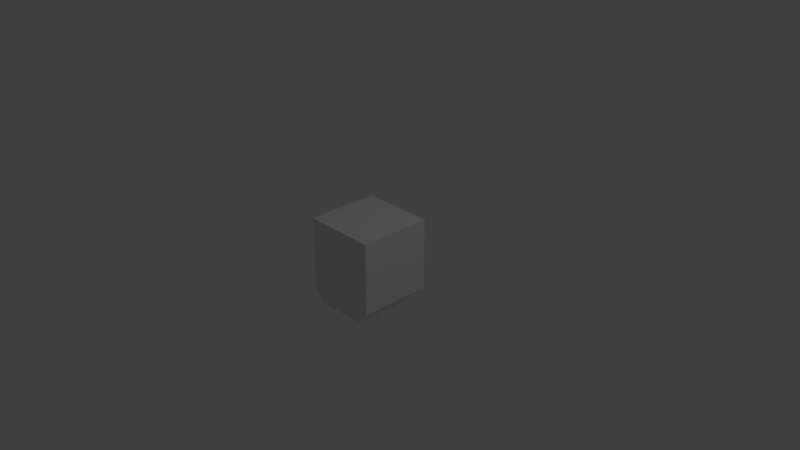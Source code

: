 # Source: brick-corner-slim.blend  (saved by Blender 2.79.0; exported with 4.5.12 LTS)
import bpy
from mathutils import Matrix  # noqa: F401  (used for matrix-valued properties, if any)

bpy.ops.wm.read_factory_settings(use_empty=True)
scene = bpy.context.scene
scene.name = 'Scene'

# ---- collections
col_collection_1 = bpy.data.collections.new('Collection 1'); scene.collection.children.link(col_collection_1)

# ---- materials (node trees are filled in below, after node groups)
mat_material = bpy.data.materials.new('Material')
mat_material.alpha_threshold = 0.0
mat_material.use_transparent_shadow = False
mat_material.roughness = 0.5
mat_material.line_color = (0.0, 0.0, 0.0, 1.0)

# ---- material node trees

# ---- world
world_world = bpy.data.worlds.new('World'); scene.world = world_world
world_world.color = (0.05088, 0.05088, 0.05088)
world_world.use_sun_shadow = False
world_world.sun_shadow_jitter_overblur = 0.0
world_world.cycles.sampling_method = 'MANUAL'

# ---- cameras
cam_camera = bpy.data.cameras.new('Camera')
cam_camera.clip_end = 100.0
cam_camera.lens = 35.0
cam_camera.sensor_width = 32.0
cam_camera.sensor_height = 18.0
cam_camera.ortho_scale = 7.314
cam_camera.dof.focus_distance = 0.0
cam_camera.dof.aperture_fstop = 128.0

# ---- lights
light_lamp = bpy.data.lights.new('Lamp', 'POINT')
light_lamp.transmission_factor = 0.0
light_lamp.cutoff_distance = 30.0
light_lamp.energy = 100.0
light_lamp.shadow_buffer_clip_start = 1.001
light_lamp.shadow_soft_size = 0.1
light_lamp.shadow_maximum_resolution = 0.006
light_lamp.use_absolute_resolution = True

# ---- meshes
me_cube = bpy.data.meshes.new('Cube')
me_cube.from_pydata([(0.5, 0.5, -0.5), (0.5, -0.5, -0.5), (-0.5, -0.5, -0.5), (-0.5, 0.5, -0.5), (0.5, 0.5, 0.5), (0.5, -0.5, 0.5), (-0.5, -0.5, 0.5), (-0.5, 0.5, 0.5), (0.3393, 0.3393, -0.6716), (0.3393, -0.3393, -0.6716), (-0.3393, -0.3393, -0.6716), (-0.3393, 0.3393, -0.6716), (-0.5, -0.3397, -0.6714), (-0.5, 0.3397, -0.6714), (-0.5, -0.3397, 0.5), (-0.5, 0.3397, 0.5), (0.3397, -0.5, -0.6714), (-0.3397, -0.5, -0.6714), (0.3397, -0.5, 0.5), (-0.3397, -0.5, 0.5)], [(13, 15), (12, 14), (16, 18), (17, 19)], [(17, 2, 10), (4, 7, 15, 14, 6, 19, 18, 5), (0, 4, 5, 1), (1, 5, 18, 19, 6, 2, 17, 16), (2, 6, 14, 15, 7, 3, 13, 12), (4, 0, 3, 7), (8, 9, 10, 11), (11, 10, 12, 13), (10, 9, 16, 17), (2, 12, 10), (0, 8, 13, 3), (1, 16, 8, 0)])
_uv = me_cube.uv_layers.new(name='UVMap')
_uv.uv.foreach_set('vector', [0.0, 0.0, 0.0, 0.0, 9.998e-05, 9.998e-05, 0.0, 0.0, 0.0, 0.0, 0.0, 0.0, 0.0, 0.0, 0.0, 0.0, 0.0, 0.0, 0.0, 0.0, 0.0, 0.0, 0.0, 0.0, 0.0, 0.0, 0.0, 0.0, 0.0, 0.0, 0.0, 0.0, 0.0, 0.0, 0.0, 0.0, 0.0, 0.0, 0.0, 0.0, 0.0, 0.0, 0.0, 0.0, 0.0, 0.0, 0.0, 0.0, 0.0, 0.0, 0.0, 0.0, 0.0, 0.0, 0.0, 0.0, 0.0, 0.0, 0.0, 0.0, 0.0, 0.0, 0.0, 0.0, 0.0, 0.0, 0.0, 0.0, 0.0, 0.0, 0.9999, 0.9999, 0.0001001, 0.9999, 9.998e-05, 9.998e-05, 0.9999, 9.998e-05, 0.9999, 9.998e-05, 9.998e-05, 9.998e-05, 0.0, 0.0, 0.0, 0.0, 9.998e-05, 9.998e-05, 0.0001001, 0.9999, 0.0, 0.0, 0.0, 0.0, 0.0, 0.0, 0.0, 0.0, 9.998e-05, 9.998e-05, 0.0, 0.0, 0.0, 0.0, 0.0, 0.0, 0.0, 0.0, 0.0, 0.0, 0.0, 0.0, 0.0, 0.0, 0.0, 0.0])
me_cube.materials.append(mat_material)
me_cube.use_remesh_preserve_volume = False
me_cube.use_remesh_preserve_attributes = False
me_cube.use_mirror_vertex_groups = False
me_cube.update()

# ---- objects
ob_cube = bpy.data.objects.new('Cube', me_cube)
ob_lamp = bpy.data.objects.new('Lamp', light_lamp)
ob_camera = bpy.data.objects.new('Camera', cam_camera)

# ---- transforms, parenting, visibility, modifiers, constraints
ob_cube.location = (0.0, 0.0, 0.0)
ob_cube.lock_rotations_4d = False
ob_cube.empty_display_type = 'ARROWS'
ob_cube.lineart.crease_threshold = 0.0
ob_lamp.location = (4.076, 1.005, 5.904)
ob_lamp.rotation_euler = (0.6503, 0.05522, 1.866)
ob_lamp.lock_rotations_4d = False
ob_lamp.empty_display_type = 'ARROWS'
ob_lamp.color = (0.0, 0.0, 0.0, 0.0)
ob_lamp.lineart.crease_threshold = 0.0
ob_camera.location = (7.481, -6.508, 5.344)
ob_camera.rotation_euler = (1.109, 0.0, 0.8149)
ob_camera.lock_rotations_4d = False
ob_camera.empty_display_type = 'ARROWS'
ob_camera.color = (0.0, 0.0, 0.0, 0.0)
ob_camera.display_type = 'WIRE'
ob_camera.lineart.crease_threshold = 0.0

# ---- collection membership
col_collection_1.objects.link(ob_cube)
col_collection_1.objects.link(ob_lamp)
col_collection_1.objects.link(ob_camera)

# ---- scene / render settings (as saved in the file)
scene.camera = ob_camera
scene.frame_start = 1; scene.frame_end = 250; scene.frame_set(1)
scene.render.engine = 'BLENDER_EEVEE_NEXT'
scene.render.resolution_percentage = 50
scene.render.dither_intensity = 0.0
scene.cycles.use_denoising = False
scene.cycles.samples = 128
scene.cycles.sampling_pattern = 'TABULATED_SOBOL'
scene.cycles.use_adaptive_sampling = False
scene.cycles.use_light_tree = False
scene.cycles.blur_glossy = 0.0
scene.cycles.sample_clamp_indirect = 0.0
scene.view_settings.view_transform = 'Standard'
bpy.context.view_layer.update()
